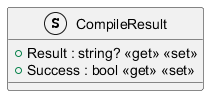

The diagram above was rendered by PlantUML. Its source (embedded in the PNG):
@startuml
struct CompileResult {
    + Result : string? <<get>> <<set>>
    + Success : bool <<get>> <<set>>
}
@enduml